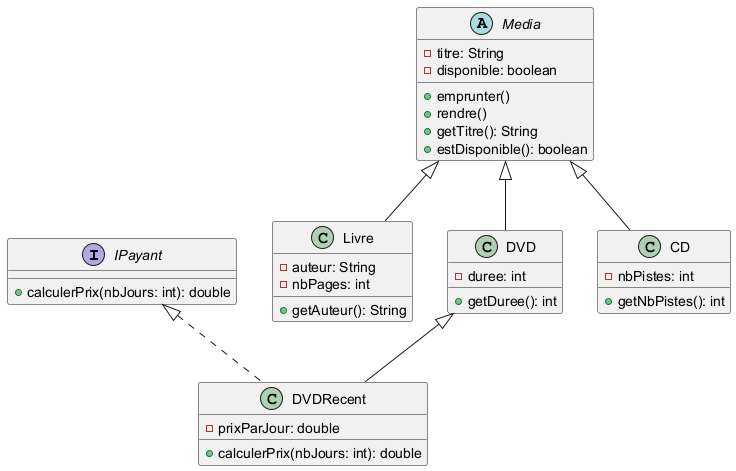

The diagram above was rendered by PlantUML. Its source (embedded in the PNG):
@startuml
interface IPayant {
    + calculerPrix(nbJours: int): double
}

abstract class Media {
    - titre: String
    - disponible: boolean
    + emprunter()
    + rendre()
    + getTitre(): String
    + estDisponible(): boolean
}

class Livre extends Media {
    - auteur: String
    - nbPages: int
    + getAuteur(): String
}

class DVD extends Media {
    - duree: int
    + getDuree(): int
}

class DVDRecent extends DVD implements IPayant {
    - prixParJour: double
    + calculerPrix(nbJours: int): double
}

class CD extends Media {
    - nbPistes: int
    + getNbPistes(): int
}
@enduml